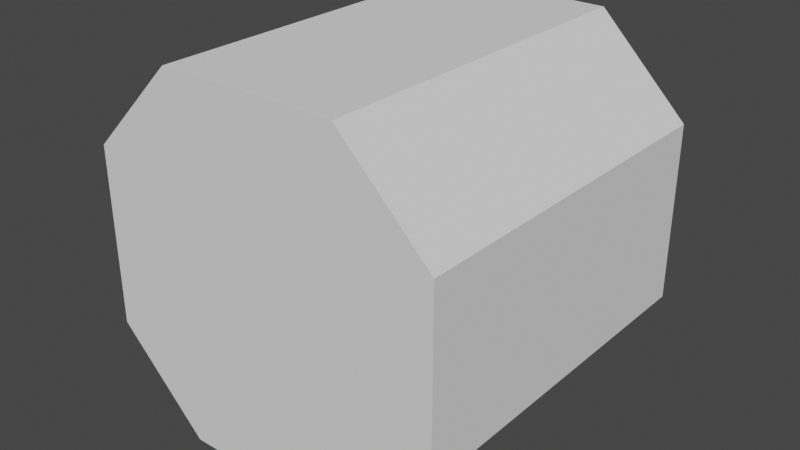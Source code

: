 # Source: rope.blend  (saved by Blender 3.4.6; exported with 4.5.12 LTS)
import bpy
from mathutils import Matrix  # noqa: F401  (used for matrix-valued properties, if any)

bpy.ops.wm.read_factory_settings(use_empty=True)
scene = bpy.context.scene
scene.name = 'Scene'

# ---- collections
col_collection = bpy.data.collections.new('Collection'); scene.collection.children.link(col_collection)

# ---- world
world_world = bpy.data.worlds.new('World'); scene.world = world_world
world_world.use_nodes = True; world_world.node_tree.nodes.clear()
_N = world_world.node_tree.nodes; _L = world_world.node_tree.links
n0 = _N.new('ShaderNodeOutputWorld'); n0.name = 'World Output'; n0.location = (300, 300)
n1 = _N.new('ShaderNodeBackground'); n1.name = 'Background'; n1.location = (10, 300)
n1.inputs[0].default_value = (0.05088, 0.05088, 0.05088, 1.0)
_L.new(n1.outputs[0], n0.inputs[0])
n0.is_active_output = True
world_world.color = (0.05088, 0.05088, 0.05088)
world_world.use_sun_shadow = False
world_world.sun_shadow_jitter_overblur = 0.0

# ---- meshes
me_cube_001 = bpy.data.meshes.new('Cube.001')
me_cube_001.from_pydata([(-0.2, -0.2, -0.09913), (-0.09913, -0.2, -0.2), (-0.09913, -0.2, 0.2), (-0.2, -0.2, 0.09913), (-0.09913, 0.2, -0.2), (-0.2, 0.2, -0.09913), (-0.2, 0.2, 0.09913), (-0.09913, 0.2, 0.2), (0.09913, -0.2, -0.2), (0.2, -0.2, -0.09913), (0.2, -0.2, 0.09913), (0.09913, -0.2, 0.2), (0.2, 0.2, -0.09913), (0.09913, 0.2, -0.2), (0.09913, 0.2, 0.2), (0.2, 0.2, 0.09913)], [], [(8, 9, 10, 11, 2, 3, 0, 1), (12, 15, 10, 9), (14, 7, 2, 11), (0, 3, 6, 5), (4, 5, 6, 7, 14, 15, 12, 13), (4, 1, 0, 5), (2, 7, 6, 3), (8, 13, 12, 9), (14, 11, 10, 15), (4, 13, 8, 1)])
_uv = me_cube_001.uv_layers.new(name='UVMap')
_uv.uv.foreach_set('vector', [0.375, 0.813, 0.438, 0.75, 0.562, 0.75, 0.625, 0.813, 0.625, 0.937, 0.562, 1.0, 0.438, 1.0, 0.375, 0.937, 0.438, 0.5, 0.562, 0.5, 0.562, 0.75, 0.438, 0.75, 0.688, 0.5, 0.812, 0.5, 0.812, 0.75, 0.688, 0.75, 0.438, 0.0, 0.562, 0.0, 0.562, 0.25, 0.438, 0.25, 0.375, 0.313, 0.438, 0.25, 0.562, 0.25, 0.625, 0.313, 0.625, 0.437, 0.562, 0.5, 0.438, 0.5, 0.375, 0.437, 0.188, 0.5, 0.188, 0.75, 0.125, 0.75, 0.125, 0.5, 0.625, 0.0, 0.625, 0.25, 0.562, 0.25, 0.562, 0.0, 0.312, 0.75, 0.312, 0.5, 0.438, 0.5, 0.438, 0.75, 0.688, 0.5, 0.688, 0.75, 0.562, 0.75, 0.562, 0.5, 0.188, 0.5, 0.312, 0.5, 0.312, 0.75, 0.188, 0.75])
me_cube_001.update()

# ---- objects
ob_cube = bpy.data.objects.new('Cube', me_cube_001)

# ---- transforms, parenting, visibility, modifiers, constraints
ob_cube.location = (0.0, 0.0, 0.0)

# ---- collection membership
col_collection.objects.link(ob_cube)

# ---- scene / render settings (as saved in the file)
scene.frame_start = 1; scene.frame_end = 250; scene.frame_set(1)
scene.render.engine = 'BLENDER_EEVEE_NEXT'
scene.cycles.sampling_pattern = 'TABULATED_SOBOL'
scene.cycles.use_light_tree = False
scene.view_settings.view_transform = 'Filmic'
bpy.context.view_layer.update()

# ---- added for rendering (the .blend has no active camera and no usable light): camera, sun
cam_auto = bpy.data.cameras.new('AutoCamera')
cam_auto.lens = 50.0
cam_auto.sensor_width = 36.0
cam_auto.clip_end = 1000.0
ob_auto_camera = bpy.data.objects.new('AutoCamera', cam_auto)
scene.collection.objects.link(ob_auto_camera)
ob_auto_camera.location = (0.641014, -0.769217, 0.512812)
ob_auto_camera.rotation_euler = (1.09748, -7.21219e-08, 0.694738)
scene.camera = ob_auto_camera
light_auto_sun = bpy.data.lights.new('AutoSun', 'SUN')
light_auto_sun.energy = 3.0
light_auto_sun.angle = 0.0523599
ob_auto_sun = bpy.data.objects.new('AutoSun', light_auto_sun)
scene.collection.objects.link(ob_auto_sun)
ob_auto_sun.rotation_euler = (0.872665, 0.174533, 0.523599)
bpy.context.view_layer.update()
